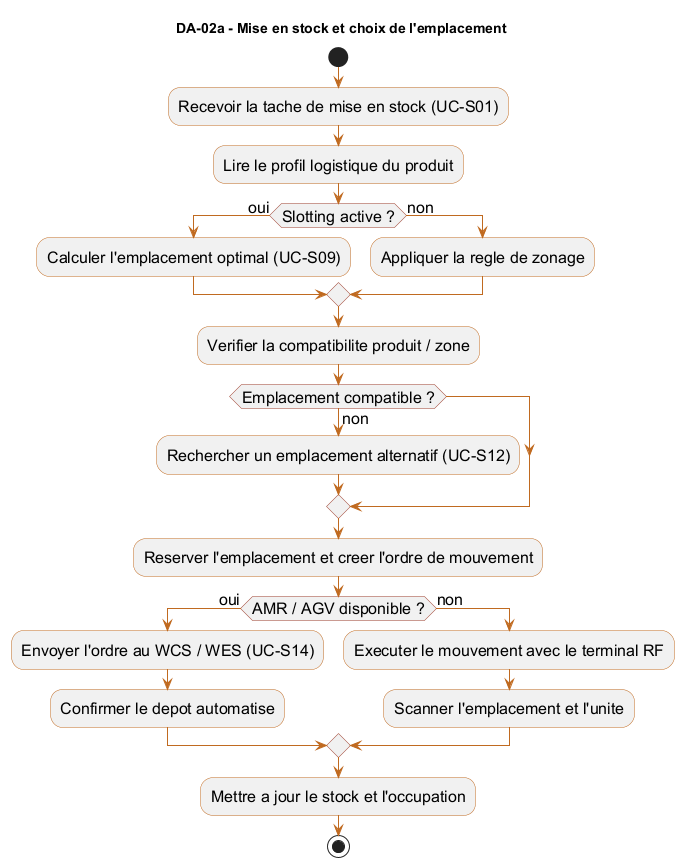

The diagram above was rendered by PlantUML. Its source (embedded in the PNG):
@startuml
skinparam shadowing false
skinparam ArrowColor #C06A20
skinparam ActivityBorderColor #C06A20
skinparam ActivityDiamondBorderColor #9E3E2D
skinparam defaultFontName Arial
skinparam defaultFontSize 16
title DA-02a - Mise en stock et choix de l'emplacement

start
:Recevoir la tache de mise en stock (UC-S01);
:Lire le profil logistique du produit;
if (Slotting active ?) then (oui)
  :Calculer l'emplacement optimal (UC-S09);
else (non)
  :Appliquer la regle de zonage;
endif
:Verifier la compatibilite produit / zone;
if (Emplacement compatible ?) then (non)
  :Rechercher un emplacement alternatif (UC-S12);
endif
:Reserver l'emplacement et creer l'ordre de mouvement;
if (AMR / AGV disponible ?) then (oui)
  :Envoyer l'ordre au WCS / WES (UC-S14);
  :Confirmer le depot automatise;
else (non)
  :Executer le mouvement avec le terminal RF;
  :Scanner l'emplacement et l'unite;
endif
:Mettre a jour le stock et l'occupation;
stop
@enduml